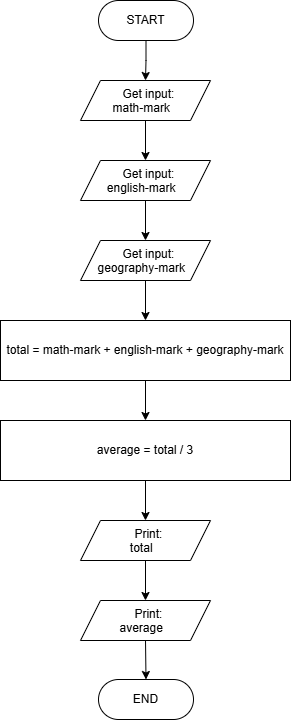

The diagram above was exported from draw.io. Its source (the exported page's mxGraphModel, read from the mxfile embedded in the PNG):
<mxGraphModel dx="1352" dy="889" grid="1" gridSize="10" guides="1" tooltips="1" connect="1" arrows="1" fold="1" page="1" pageScale="1" pageWidth="827" pageHeight="1169" math="0" shadow="0">
  <root>
    <mxCell id="0" />
    <mxCell id="1" parent="0" />
    <mxCell id="sCA1voVMQnhzvE7zGkSP-4" edge="1" parent="1" source="C7lDgi3O_iagT55y3nS8-4" style="edgeStyle=orthogonalEdgeStyle;rounded=0;orthogonalLoop=1;jettySize=auto;html=1;exitX=0.5;exitY=1;exitDx=0;exitDy=0;entryX=0.5;entryY=0;entryDx=0;entryDy=0;" target="sCA1voVMQnhzvE7zGkSP-2">
      <mxGeometry relative="1" as="geometry" />
    </mxCell>
    <mxCell id="C7lDgi3O_iagT55y3nS8-4" parent="1" style="shape=parallelogram;perimeter=parallelogramPerimeter;whiteSpace=wrap;html=1;shapeInside=1;fixedSize=1;" value="Get input:&lt;br&gt;math-mark" vertex="1">
      <mxGeometry height="40" width="130" x="335" y="120" as="geometry" />
    </mxCell>
    <mxCell id="C7lDgi3O_iagT55y3nS8-18" edge="1" parent="1" source="C7lDgi3O_iagT55y3nS8-15" style="edgeStyle=orthogonalEdgeStyle;rounded=0;orthogonalLoop=1;jettySize=auto;html=1;exitX=0.5;exitY=1;exitDx=0;exitDy=0;entryX=0.5;entryY=0;entryDx=0;entryDy=0;" target="C7lDgi3O_iagT55y3nS8-4">
      <mxGeometry relative="1" as="geometry" />
    </mxCell>
    <mxCell id="C7lDgi3O_iagT55y3nS8-15" parent="1" style="rounded=1;whiteSpace=wrap;html=1;arcSize=50;" value="START" vertex="1">
      <mxGeometry height="40" width="95" x="353" y="40" as="geometry" />
    </mxCell>
    <mxCell id="C7lDgi3O_iagT55y3nS8-17" parent="1" style="rounded=1;whiteSpace=wrap;html=1;arcSize=50;" value="END" vertex="1">
      <mxGeometry height="40" width="95" x="353" y="719" as="geometry" />
    </mxCell>
    <mxCell id="sCA1voVMQnhzvE7zGkSP-5" edge="1" parent="1" source="sCA1voVMQnhzvE7zGkSP-2" style="edgeStyle=orthogonalEdgeStyle;rounded=0;orthogonalLoop=1;jettySize=auto;html=1;exitX=0.5;exitY=1;exitDx=0;exitDy=0;entryX=0.5;entryY=0;entryDx=0;entryDy=0;" target="sCA1voVMQnhzvE7zGkSP-3">
      <mxGeometry relative="1" as="geometry" />
    </mxCell>
    <mxCell id="sCA1voVMQnhzvE7zGkSP-2" parent="1" style="shape=parallelogram;perimeter=parallelogramPerimeter;whiteSpace=wrap;html=1;shapeInside=1;fixedSize=1;" value="Get input:&lt;br&gt;english-mark" vertex="1">
      <mxGeometry height="40" width="130" x="335" y="200" as="geometry" />
    </mxCell>
    <mxCell id="sCA1voVMQnhzvE7zGkSP-9" edge="1" parent="1" source="sCA1voVMQnhzvE7zGkSP-3" style="edgeStyle=orthogonalEdgeStyle;rounded=0;orthogonalLoop=1;jettySize=auto;html=1;exitX=0.5;exitY=1;exitDx=0;exitDy=0;entryX=0.5;entryY=0;entryDx=0;entryDy=0;" target="sCA1voVMQnhzvE7zGkSP-7">
      <mxGeometry relative="1" as="geometry" />
    </mxCell>
    <mxCell id="sCA1voVMQnhzvE7zGkSP-3" parent="1" style="shape=parallelogram;perimeter=parallelogramPerimeter;whiteSpace=wrap;html=1;shapeInside=1;fixedSize=1;" value="Get input:&lt;br&gt;geography-mark" vertex="1">
      <mxGeometry height="40" width="130" x="335" y="280" as="geometry" />
    </mxCell>
    <mxCell id="sCA1voVMQnhzvE7zGkSP-10" edge="1" parent="1" source="sCA1voVMQnhzvE7zGkSP-7" style="edgeStyle=orthogonalEdgeStyle;rounded=0;orthogonalLoop=1;jettySize=auto;html=1;exitX=0.5;exitY=1;exitDx=0;exitDy=0;entryX=0.5;entryY=0;entryDx=0;entryDy=0;" target="sCA1voVMQnhzvE7zGkSP-8">
      <mxGeometry relative="1" as="geometry" />
    </mxCell>
    <mxCell id="sCA1voVMQnhzvE7zGkSP-7" parent="1" style="rounded=0;whiteSpace=wrap;html=1;" value="total = math-mark + english-mark + geography-mark" vertex="1">
      <mxGeometry height="60" width="290" x="255" y="360" as="geometry" />
    </mxCell>
    <mxCell id="sCA1voVMQnhzvE7zGkSP-13" edge="1" parent="1" source="sCA1voVMQnhzvE7zGkSP-8" style="edgeStyle=orthogonalEdgeStyle;rounded=0;orthogonalLoop=1;jettySize=auto;html=1;exitX=0.5;exitY=1;exitDx=0;exitDy=0;entryX=0.5;entryY=0;entryDx=0;entryDy=0;" target="sCA1voVMQnhzvE7zGkSP-11">
      <mxGeometry relative="1" as="geometry" />
    </mxCell>
    <mxCell id="sCA1voVMQnhzvE7zGkSP-8" parent="1" style="rounded=0;whiteSpace=wrap;html=1;" value="average = total / 3" vertex="1">
      <mxGeometry height="60" width="290" x="255" y="460" as="geometry" />
    </mxCell>
    <mxCell id="sCA1voVMQnhzvE7zGkSP-14" edge="1" parent="1" source="sCA1voVMQnhzvE7zGkSP-11" style="edgeStyle=orthogonalEdgeStyle;rounded=0;orthogonalLoop=1;jettySize=auto;html=1;exitX=0.5;exitY=1;exitDx=0;exitDy=0;entryX=0.5;entryY=0;entryDx=0;entryDy=0;" target="sCA1voVMQnhzvE7zGkSP-12">
      <mxGeometry relative="1" as="geometry" />
    </mxCell>
    <mxCell id="sCA1voVMQnhzvE7zGkSP-11" parent="1" style="shape=parallelogram;perimeter=parallelogramPerimeter;whiteSpace=wrap;html=1;shapeInside=1;fixedSize=1;" value="Print:&lt;br&gt;total" vertex="1">
      <mxGeometry height="40" width="130" x="335" y="560" as="geometry" />
    </mxCell>
    <mxCell id="sCA1voVMQnhzvE7zGkSP-15" edge="1" parent="1" source="sCA1voVMQnhzvE7zGkSP-12" style="edgeStyle=orthogonalEdgeStyle;rounded=0;orthogonalLoop=1;jettySize=auto;html=1;exitX=0.5;exitY=1;exitDx=0;exitDy=0;entryX=0.5;entryY=0;entryDx=0;entryDy=0;" target="C7lDgi3O_iagT55y3nS8-17">
      <mxGeometry relative="1" as="geometry" />
    </mxCell>
    <mxCell id="sCA1voVMQnhzvE7zGkSP-12" parent="1" style="shape=parallelogram;perimeter=parallelogramPerimeter;whiteSpace=wrap;html=1;shapeInside=1;fixedSize=1;" value="Print:&lt;br&gt;average" vertex="1">
      <mxGeometry height="40" width="130" x="335" y="640" as="geometry" />
    </mxCell>
  </root>
</mxGraphModel>